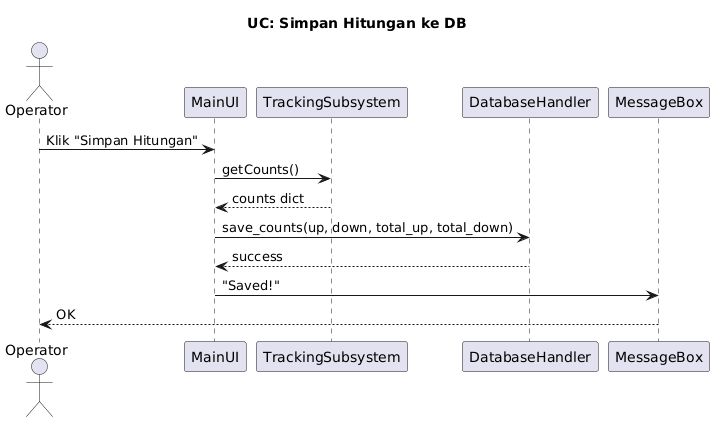

The diagram above was rendered by PlantUML. Its source (embedded in the PNG):
@startuml
title UC: Simpan Hitungan ke DB

actor Operator
participant MainUI
participant TrackingSubsystem
participant DatabaseHandler
participant MessageBox

Operator -> MainUI: Klik "Simpan Hitungan"
MainUI -> TrackingSubsystem: getCounts()
TrackingSubsystem --> MainUI: counts dict
MainUI -> DatabaseHandler: save_counts(up, down, total_up, total_down)
DatabaseHandler --> MainUI: success
MainUI -> MessageBox: "Saved!"
MessageBox --> Operator: OK
@enduml